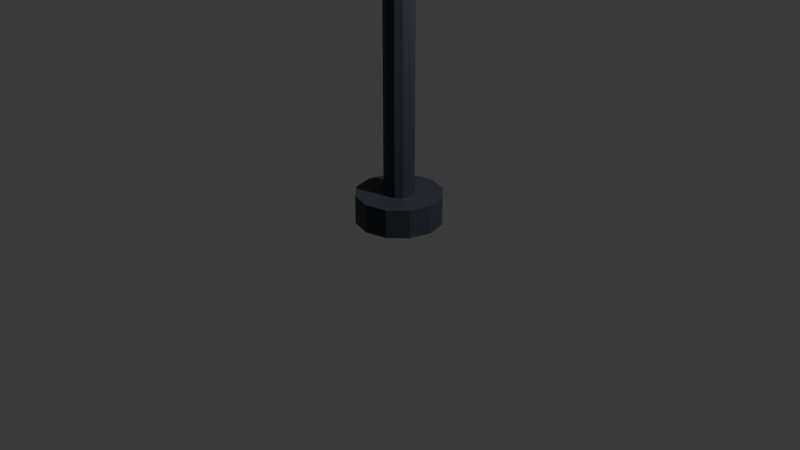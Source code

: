 # Source: Streetlight.blend  (saved by Blender 5.2.45; exported with 4.5.12 LTS)
import bpy
from mathutils import Matrix  # noqa: F401  (used for matrix-valued properties, if any)

bpy.ops.wm.read_factory_settings(use_empty=True)
scene = bpy.context.scene
scene.name = 'Scene'

# ---- collections
col_collection = bpy.data.collections.new('Collection'); scene.collection.children.link(col_collection)
col_lowpoly_streetlight = bpy.data.collections.new('LowPoly_Streetlight'); scene.collection.children.link(col_lowpoly_streetlight)

# ---- materials (node trees are filled in below, after node groups)
mat_streetlight_darkmetal = bpy.data.materials.new('Streetlight_DarkMetal')
mat_streetlight_glowyellow = bpy.data.materials.new('Streetlight_GlowYellow')

# ---- material node trees
mat_streetlight_darkmetal.use_nodes = True; mat_streetlight_darkmetal.node_tree.nodes.clear()
_N = mat_streetlight_darkmetal.node_tree.nodes; _L = mat_streetlight_darkmetal.node_tree.links
n0 = _N.new('ShaderNodeBsdfPrincipled'); n0.name = 'Principled BSDF'; n0.location = (-200, 100)
n0.inputs[0].default_value = (0.03689, 0.04374, 0.05951, 1.0)
n0.inputs[10].default_value = 0.005
n1 = _N.new('ShaderNodeOutputMaterial'); n1.name = 'Material Output'; n1.location = (200, 100)
_L.new(n0.outputs[0], n1.inputs[0])
n1.is_active_output = True
mat_streetlight_glowyellow.use_nodes = True; mat_streetlight_glowyellow.node_tree.nodes.clear()
_N = mat_streetlight_glowyellow.node_tree.nodes; _L = mat_streetlight_glowyellow.node_tree.links
n0 = _N.new('ShaderNodeBsdfPrincipled'); n0.name = 'Principled BSDF'; n0.location = (-200, 100)
n0.inputs[0].default_value = (1.0, 0.7913, 0.2159, 1.0)
n0.inputs[10].default_value = 0.005
n0.inputs[27].default_value = (1.0, 0.7913, 0.2159, 1.0)
n0.inputs[28].default_value = 3.0
n1 = _N.new('ShaderNodeOutputMaterial'); n1.name = 'Material Output'; n1.location = (200, 100)
_L.new(n0.outputs[0], n1.inputs[0])
n1.is_active_output = True

# ---- world
world_world = bpy.data.worlds.new('World'); scene.world = world_world
world_world.use_nodes = True; world_world.node_tree.nodes.clear()
_N = world_world.node_tree.nodes; _L = world_world.node_tree.links
n0 = _N.new('ShaderNodeOutputWorld'); n0.name = 'World Output'; n0.location = (200, 100)
n1 = _N.new('ShaderNodeBackground'); n1.name = 'Background'; n1.location = (-200, 100)
n1.inputs[0].default_value = (0.05088, 0.05088, 0.05088, 1.0)
_L.new(n1.outputs[0], n0.inputs[0])
n0.is_active_output = True
world_world.color = (0.05088, 0.05088, 0.05088)
world_world.sun_shadow_jitter_overblur = 0.0

# ---- cameras
cam_camera = bpy.data.cameras.new('Camera')
cam_camera.clip_end = 100.0
cam_camera.ortho_scale = 7.314

# ---- lights
light_light = bpy.data.lights.new('Light', 'POINT')
light_light.energy = 1000.0
light_light.shadow_soft_size = 0.1

# ---- meshes
me_cylinder = bpy.data.meshes.new('Cylinder')
me_cylinder.from_pydata([(0.0, 0.45, 0.0), (0.0, 0.45, 0.3), (0.225, 0.3897, 0.0), (0.225, 0.3897, 0.3), (0.3897, 0.225, 0.0), (0.3897, 0.225, 0.3), (0.45, 0.0, 0.0), (0.45, 0.0, 0.3), (0.3897, -0.225, 0.0), (0.3897, -0.225, 0.3), (0.225, -0.3897, 0.0), (0.225, -0.3897, 0.3), (0.0, -0.45, 0.0), (0.0, -0.45, 0.3), (-0.225, -0.3897, 0.0), (-0.225, -0.3897, 0.3), (-0.3897, -0.225, 0.0), (-0.3897, -0.225, 0.3), (-0.45, 0.0, 0.0), (-0.45, 0.0, 0.3), (-0.3897, 0.225, 0.0), (-0.3897, 0.225, 0.3), (-0.225, 0.3897, 0.0), (-0.225, 0.3897, 0.3)], [], [(0, 1, 3, 2), (2, 3, 5, 4), (4, 5, 7, 6), (6, 7, 9, 8), (8, 9, 11, 10), (10, 11, 13, 12), (12, 13, 15, 14), (14, 15, 17, 16), (16, 17, 19, 18), (18, 19, 21, 20), (3, 1, 23, 21, 19, 17, 15, 13, 11, 9, 7, 5), (20, 21, 23, 22), (22, 23, 1, 0), (0, 2, 4, 6, 8, 10, 12, 14, 16, 18, 20, 22)])
_uv = me_cylinder.uv_layers.new(name='UVMap')
_uv.uv.foreach_set('vector', [1.0, 0.5, 1.0, 1.0, 0.9167, 1.0, 0.9167, 0.5, 0.9167, 0.5, 0.9167, 1.0, 0.8333, 1.0, 0.8333, 0.5, 0.8333, 0.5, 0.8333, 1.0, 0.75, 1.0, 0.75, 0.5, 0.75, 0.5, 0.75, 1.0, 0.6667, 1.0, 0.6667, 0.5, 0.6667, 0.5, 0.6667, 1.0, 0.5833, 1.0, 0.5833, 0.5, 0.5833, 0.5, 0.5833, 1.0, 0.5, 1.0, 0.5, 0.5, 0.5, 0.5, 0.5, 1.0, 0.4167, 1.0, 0.4167, 0.5, 0.4167, 0.5, 0.4167, 1.0, 0.3333, 1.0, 0.3333, 0.5, 0.3333, 0.5, 0.3333, 1.0, 0.25, 1.0, 0.25, 0.5, 0.25, 0.5, 0.25, 1.0, 0.1667, 1.0, 0.1667, 0.5, 0.37, 0.4578, 0.25, 0.49, 0.13, 0.4578, 0.04215, 0.37, 0.01, 0.25, 0.04215, 0.13, 0.13, 0.04215, 0.25, 0.01, 0.37, 0.04215, 0.4578, 0.13, 0.49, 0.25, 0.4578, 0.37, 0.1667, 0.5, 0.1667, 1.0, 0.08333, 1.0, 0.08333, 0.5, 0.08333, 0.5, 0.08333, 1.0, 7.451e-08, 1.0, 7.451e-08, 0.5, 0.75, 0.49, 0.87, 0.4578, 0.9578, 0.37, 0.99, 0.25, 0.9578, 0.13, 0.87, 0.04215, 0.75, 0.01, 0.63, 0.04215, 0.5422, 0.13, 0.51, 0.25, 0.5422, 0.37, 0.63, 0.4578])
me_cylinder.materials.append(mat_streetlight_darkmetal)
me_cylinder.update()
me_cylinder_001 = bpy.data.meshes.new('Cylinder.001')
me_cylinder_001.from_pydata([(0.0, 0.16, 0.1), (0.0, 0.16, 4.9), (0.08, 0.1386, 0.1), (0.08, 0.1386, 4.9), (0.1386, 0.08, 0.1), (0.1386, 0.08, 4.9), (0.16, 0.0, 0.1), (0.16, 0.0, 4.9), (0.1386, -0.08, 0.1), (0.1386, -0.08, 4.9), (0.08, -0.1386, 0.1), (0.08, -0.1386, 4.9), (0.0, -0.16, 0.1), (0.0, -0.16, 4.9), (-0.08, -0.1386, 0.1), (-0.08, -0.1386, 4.9), (-0.1386, -0.08, 0.1), (-0.1386, -0.08, 4.9), (-0.16, 0.0, 0.1), (-0.16, 0.0, 4.9), (-0.1386, 0.08, 0.1), (-0.1386, 0.08, 4.9), (-0.08, 0.1386, 0.1), (-0.08, 0.1386, 4.9)], [], [(0, 1, 3, 2), (2, 3, 5, 4), (4, 5, 7, 6), (6, 7, 9, 8), (8, 9, 11, 10), (10, 11, 13, 12), (12, 13, 15, 14), (14, 15, 17, 16), (16, 17, 19, 18), (18, 19, 21, 20), (3, 1, 23, 21, 19, 17, 15, 13, 11, 9, 7, 5), (20, 21, 23, 22), (22, 23, 1, 0), (0, 2, 4, 6, 8, 10, 12, 14, 16, 18, 20, 22)])
_uv = me_cylinder_001.uv_layers.new(name='UVMap')
_uv.uv.foreach_set('vector', [1.0, 0.5, 1.0, 1.0, 0.9167, 1.0, 0.9167, 0.5, 0.9167, 0.5, 0.9167, 1.0, 0.8333, 1.0, 0.8333, 0.5, 0.8333, 0.5, 0.8333, 1.0, 0.75, 1.0, 0.75, 0.5, 0.75, 0.5, 0.75, 1.0, 0.6667, 1.0, 0.6667, 0.5, 0.6667, 0.5, 0.6667, 1.0, 0.5833, 1.0, 0.5833, 0.5, 0.5833, 0.5, 0.5833, 1.0, 0.5, 1.0, 0.5, 0.5, 0.5, 0.5, 0.5, 1.0, 0.4167, 1.0, 0.4167, 0.5, 0.4167, 0.5, 0.4167, 1.0, 0.3333, 1.0, 0.3333, 0.5, 0.3333, 0.5, 0.3333, 1.0, 0.25, 1.0, 0.25, 0.5, 0.25, 0.5, 0.25, 1.0, 0.1667, 1.0, 0.1667, 0.5, 0.37, 0.4578, 0.25, 0.49, 0.13, 0.4578, 0.04215, 0.37, 0.01, 0.25, 0.04215, 0.13, 0.13, 0.04215, 0.25, 0.01, 0.37, 0.04215, 0.4578, 0.13, 0.49, 0.25, 0.4578, 0.37, 0.1667, 0.5, 0.1667, 1.0, 0.08333, 1.0, 0.08333, 0.5, 0.08333, 0.5, 0.08333, 1.0, 7.451e-08, 1.0, 7.451e-08, 0.5, 0.75, 0.49, 0.87, 0.4578, 0.9578, 0.37, 0.99, 0.25, 0.9578, 0.13, 0.87, 0.04215, 0.75, 0.01, 0.63, 0.04215, 0.5422, 0.13, 0.51, 0.25, 0.5422, 0.37, 0.63, 0.4578])
me_cylinder_001.materials.append(mat_streetlight_darkmetal)
me_cylinder_001.update()
me_cube_001 = bpy.data.meshes.new('Cube.001')
me_cube_001.from_pydata([(-0.1, -0.12, 4.68), (-0.1, -0.12, 4.92), (-0.1, 0.12, 4.68), (-0.1, 0.12, 4.92), (1.6, -0.12, 4.68), (1.6, -0.12, 4.92), (1.6, 0.12, 4.68), (1.6, 0.12, 4.92)], [], [(0, 1, 3, 2), (2, 3, 7, 6), (6, 7, 5, 4), (4, 5, 1, 0), (2, 6, 4, 0), (7, 3, 1, 5)])
_uv = me_cube_001.uv_layers.new(name='UVMap')
_uv.uv.foreach_set('vector', [0.375, 0.0, 0.625, 0.0, 0.625, 0.25, 0.375, 0.25, 0.375, 0.25, 0.625, 0.25, 0.625, 0.5, 0.375, 0.5, 0.375, 0.5, 0.625, 0.5, 0.625, 0.75, 0.375, 0.75, 0.375, 0.75, 0.625, 0.75, 0.625, 1.0, 0.375, 1.0, 0.125, 0.5, 0.375, 0.5, 0.375, 0.75, 0.125, 0.75, 0.625, 0.5, 0.875, 0.5, 0.875, 0.75, 0.625, 0.75])
me_cube_001.materials.append(mat_streetlight_darkmetal)
me_cube_001.update()
me_cube_002 = bpy.data.meshes.new('Cube.002')
me_cube_002.from_pydata([(1.05, -0.25, 4.6), (1.05, -0.3, 4.65), (1.0, -0.25, 4.65), (1.05, -0.3, 4.85), (1.05, -0.25, 4.9), (1.0, -0.25, 4.85), (1.05, 0.25, 4.6), (1.0, 0.25, 4.65), (1.05, 0.3, 4.65), (1.05, 0.25, 4.9), (1.05, 0.3, 4.85), (1.0, 0.25, 4.85), (2.05, -0.25, 4.6), (2.1, -0.25, 4.65), (2.05, -0.3, 4.65), (2.05, -0.25, 4.9), (2.05, -0.3, 4.85), (2.1, -0.25, 4.85), (2.05, 0.25, 4.6), (2.05, 0.3, 4.65), (2.1, 0.25, 4.65), (2.05, 0.25, 4.9), (2.1, 0.25, 4.85), (2.05, 0.3, 4.85)], [], [(0, 1, 2), (3, 4, 5), (6, 7, 8), (9, 10, 11), (12, 13, 14), (15, 16, 17), (18, 19, 20), (21, 22, 23), (6, 0, 2, 7), (1, 3, 5, 2), (4, 9, 11, 5), (10, 8, 7, 11), (18, 6, 8, 19), (9, 21, 23, 10), (22, 20, 19, 23), (12, 18, 20, 13), (21, 15, 17, 22), (16, 14, 13, 17), (0, 12, 14, 1), (15, 4, 3, 16), (6, 18, 12, 0), (2, 5, 11, 7), (14, 16, 3, 1), (21, 9, 4, 15), (8, 10, 23, 19), (20, 22, 17, 13)])
_uv = me_cube_002.uv_layers.new(name='UVMap')
_uv.uv.foreach_set('vector', [0.1364, 0.7292, 0.1364, 0.75, 0.125, 0.7292, 0.5833, 0.0, 0.625, 0.02083, 0.5833, 0.02083, 0.1364, 0.5208, 0.125, 0.5208, 0.1364, 0.5, 0.625, 0.2399, 0.5833, 0.2585, 0.5833, 0.2292, 0.3636, 0.7292, 0.4062, 0.7292, 0.3902, 0.7557, 0.6307, 0.7453, 0.5833, 0.7614, 0.5833, 0.7344, 0.3636, 0.5208, 0.3902, 0.4943, 0.4062, 0.5208, 0.6307, 0.5047, 0.5833, 0.5156, 0.5833, 0.4886, 0.1364, 0.5208, 0.1364, 0.7292, 0.125, 0.7292, 0.125, 0.5208, 0.4167, 0.0, 0.5833, 0.0, 0.5833, 0.02083, 0.4167, 0.02083, 0.625, 0.02083, 0.625, 0.2399, 0.5833, 0.2292, 0.5833, 0.02083, 0.5833, 0.2585, 0.4167, 0.2614, 0.4167, 0.2292, 0.5833, 0.2292, 0.3636, 0.5208, 0.1364, 0.5208, 0.1364, 0.5, 0.3902, 0.4943, 0.625, 0.2399, 0.6307, 0.5047, 0.5833, 0.4886, 0.5833, 0.2585, 0.5833, 0.5156, 0.4062, 0.5208, 0.3902, 0.4943, 0.5833, 0.4886, 0.3636, 0.7292, 0.3636, 0.5208, 0.4062, 0.5208, 0.4062, 0.7292, 0.6307, 0.5047, 0.6307, 0.7453, 0.5833, 0.7344, 0.5833, 0.5156, 0.5833, 0.7614, 0.3902, 0.7557, 0.4062, 0.7292, 0.5833, 0.7344, 0.1364, 0.7292, 0.3636, 0.7292, 0.3902, 0.7557, 0.1364, 0.75, 0.6307, 0.7453, 0.625, 0.9886, 0.5833, 0.9886, 0.5833, 0.7614, 0.1364, 0.5208, 0.3636, 0.5208, 0.3636, 0.7292, 0.1364, 0.7292, 0.4167, 0.02083, 0.5833, 0.02083, 0.5833, 0.2292, 0.4167, 0.2292, 0.3902, 0.7557, 0.5833, 0.7614, 0.5833, 0.9886, 0.4167, 0.9886, 0.6307, 0.5047, 0.8636, 0.5208, 0.8636, 0.7292, 0.6307, 0.7453, 0.4167, 0.2614, 0.5833, 0.2585, 0.5833, 0.4886, 0.3902, 0.4943, 0.4062, 0.5208, 0.5833, 0.5156, 0.5833, 0.7344, 0.4062, 0.7292])
me_cube_002.materials.append(mat_streetlight_darkmetal)
me_cube_002.update()
me_cube_003 = bpy.data.meshes.new('Cube.003')
me_cube_003.from_pydata([(1.09, -0.23, 4.545), (1.09, -0.23, 4.615), (1.09, 0.23, 4.545), (1.09, 0.23, 4.615), (2.01, -0.23, 4.545), (2.01, -0.23, 4.615), (2.01, 0.23, 4.545), (2.01, 0.23, 4.615)], [], [(0, 1, 3, 2), (2, 3, 7, 6), (6, 7, 5, 4), (4, 5, 1, 0), (2, 6, 4, 0), (7, 3, 1, 5)])
_uv = me_cube_003.uv_layers.new(name='UVMap')
_uv.uv.foreach_set('vector', [0.375, 0.0, 0.625, 0.0, 0.625, 0.25, 0.375, 0.25, 0.375, 0.25, 0.625, 0.25, 0.625, 0.5, 0.375, 0.5, 0.375, 0.5, 0.625, 0.5, 0.625, 0.75, 0.375, 0.75, 0.375, 0.75, 0.625, 0.75, 0.625, 1.0, 0.375, 1.0, 0.125, 0.5, 0.375, 0.5, 0.375, 0.75, 0.125, 0.75, 0.625, 0.5, 0.875, 0.5, 0.875, 0.75, 0.625, 0.75])
me_cube_003.materials.append(mat_streetlight_glowyellow)
me_cube_003.update()

# ---- objects
ob_light = bpy.data.objects.new('Light', light_light)
ob_camera = bpy.data.objects.new('Camera', cam_camera)
ob_streetlight_base = bpy.data.objects.new('Streetlight_Base', me_cylinder)
ob_streetlight_pole = bpy.data.objects.new('Streetlight_Pole', me_cylinder_001)
ob_streetlight_arm = bpy.data.objects.new('Streetlight_Arm', me_cube_001)
ob_streetlight_lamphead = bpy.data.objects.new('Streetlight_LampHead', me_cube_002)
ob_streetlight_lightpanel = bpy.data.objects.new('Streetlight_LightPanel', me_cube_003)

# ---- transforms, parenting, visibility, modifiers, constraints
ob_light.location = (4.076, 1.005, 5.904)
ob_light.rotation_euler = (0.6503, 0.05522, 1.866)
ob_light.lock_rotations_4d = False
ob_light.empty_display_type = 'ARROWS'
ob_light.color = (0.0, 0.0, 0.0, 0.0)
ob_light.lineart.crease_threshold = 0.0
ob_camera.location = (7.359, -6.926, 4.958)
ob_camera.rotation_euler = (1.109, 0.0, 0.8149)
ob_camera.lock_rotations_4d = False
ob_camera.empty_display_type = 'ARROWS'
ob_camera.color = (0.0, 0.0, 0.0, 0.0)
ob_camera.display_type = 'WIRE'
ob_camera.lineart.crease_threshold = 0.0
ob_streetlight_base.location = (0.0, 0.0, 0.0)
ob_streetlight_pole.location = (0.0, 0.0, 0.0)
ob_streetlight_arm.location = (0.0, 0.0, 0.0)
ob_streetlight_lamphead.location = (0.0, 0.0, 0.0)
ob_streetlight_lightpanel.location = (0.0, 0.0, 0.0)

# ---- collection membership
col_collection.objects.link(ob_light)
col_collection.objects.link(ob_camera)
col_lowpoly_streetlight.objects.link(ob_streetlight_base)
col_lowpoly_streetlight.objects.link(ob_streetlight_pole)
col_lowpoly_streetlight.objects.link(ob_streetlight_arm)
col_lowpoly_streetlight.objects.link(ob_streetlight_lamphead)
col_lowpoly_streetlight.objects.link(ob_streetlight_lightpanel)

# ---- scene / render settings (as saved in the file)
scene.camera = ob_camera
scene.frame_start = 1; scene.frame_end = 250; scene.frame_set(1)
scene.render.engine = 'BLENDER_EEVEE_NEXT'
scene.render.bake_bias = 0.0
scene.render.bake_samples = 0
scene.render.compositor_device = 'GPU'
scene.eevee.use_volume_custom_range = False
scene.eevee.fast_gi_thickness_near = 0.1
scene.eevee.fast_gi_thickness_far = 0.0
scene.eevee.ray_tracing_options.screen_trace_thickness = 0.1
bpy.context.view_layer.update()
